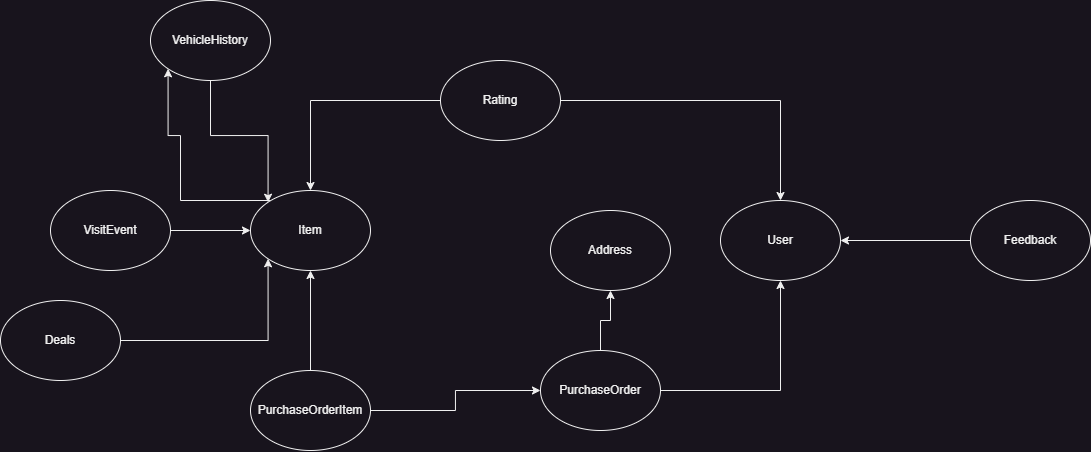

The diagram above was exported from draw.io. Its source (the exported page's mxGraphModel, read from the mxfile embedded in the PNG):
<mxGraphModel dx="2812" dy="880" grid="1" gridSize="10" guides="1" tooltips="1" connect="1" arrows="1" fold="1" page="1" pageScale="1" pageWidth="827" pageHeight="1169" math="0" shadow="0">
  <root>
    <mxCell id="0" />
    <mxCell id="1" parent="0" />
    <mxCell id="2" style="edgeStyle=orthogonalEdgeStyle;rounded=0;orthogonalLoop=1;jettySize=auto;html=1;entryX=0;entryY=1;entryDx=0;entryDy=0;" edge="1" source="3" target="18" parent="1">
      <mxGeometry relative="1" as="geometry">
        <Array as="points">
          <mxPoint x="60" y="200" />
          <mxPoint x="60" y="135" />
          <mxPoint x="48" y="135" />
        </Array>
      </mxGeometry>
    </mxCell>
    <mxCell id="3" value="Item" style="ellipse;whiteSpace=wrap;html=1;" vertex="1" parent="1">
      <mxGeometry x="130" y="190" width="120" height="80" as="geometry" />
    </mxCell>
    <mxCell id="4" value="Address" style="ellipse;whiteSpace=wrap;html=1;" vertex="1" parent="1">
      <mxGeometry x="430" y="210" width="120" height="80" as="geometry" />
    </mxCell>
    <mxCell id="5" style="edgeStyle=orthogonalEdgeStyle;rounded=0;orthogonalLoop=1;jettySize=auto;html=1;entryX=0.5;entryY=1;entryDx=0;entryDy=0;" edge="1" source="7" target="4" parent="1">
      <mxGeometry relative="1" as="geometry" />
    </mxCell>
    <mxCell id="6" style="edgeStyle=orthogonalEdgeStyle;rounded=0;orthogonalLoop=1;jettySize=auto;html=1;entryX=0.5;entryY=1;entryDx=0;entryDy=0;" edge="1" source="7" target="8" parent="1">
      <mxGeometry relative="1" as="geometry" />
    </mxCell>
    <mxCell id="7" value="PurchaseOrder" style="ellipse;whiteSpace=wrap;html=1;" vertex="1" parent="1">
      <mxGeometry x="420" y="350" width="120" height="80" as="geometry" />
    </mxCell>
    <mxCell id="8" value="User" style="ellipse;whiteSpace=wrap;html=1;" vertex="1" parent="1">
      <mxGeometry x="600" y="200" width="120" height="80" as="geometry" />
    </mxCell>
    <mxCell id="9" style="edgeStyle=orthogonalEdgeStyle;rounded=0;orthogonalLoop=1;jettySize=auto;html=1;entryX=0.5;entryY=1;entryDx=0;entryDy=0;" edge="1" source="11" target="3" parent="1">
      <mxGeometry relative="1" as="geometry" />
    </mxCell>
    <mxCell id="10" style="edgeStyle=orthogonalEdgeStyle;rounded=0;orthogonalLoop=1;jettySize=auto;html=1;entryX=0;entryY=0.5;entryDx=0;entryDy=0;" edge="1" source="11" target="7" parent="1">
      <mxGeometry relative="1" as="geometry" />
    </mxCell>
    <mxCell id="11" value="PurchaseOrderItem" style="ellipse;whiteSpace=wrap;html=1;" vertex="1" parent="1">
      <mxGeometry x="130" y="370" width="120" height="80" as="geometry" />
    </mxCell>
    <mxCell id="12" style="edgeStyle=orthogonalEdgeStyle;rounded=0;orthogonalLoop=1;jettySize=auto;html=1;entryX=0.5;entryY=0;entryDx=0;entryDy=0;" edge="1" source="14" target="3" parent="1">
      <mxGeometry relative="1" as="geometry" />
    </mxCell>
    <mxCell id="13" style="edgeStyle=orthogonalEdgeStyle;rounded=0;orthogonalLoop=1;jettySize=auto;html=1;" edge="1" source="14" target="8" parent="1">
      <mxGeometry relative="1" as="geometry" />
    </mxCell>
    <mxCell id="14" value="Rating" style="ellipse;whiteSpace=wrap;html=1;" vertex="1" parent="1">
      <mxGeometry x="320" y="60" width="120" height="80" as="geometry" />
    </mxCell>
    <mxCell id="15" style="edgeStyle=orthogonalEdgeStyle;rounded=0;orthogonalLoop=1;jettySize=auto;html=1;entryX=0;entryY=0.5;entryDx=0;entryDy=0;" edge="1" source="16" target="3" parent="1">
      <mxGeometry relative="1" as="geometry" />
    </mxCell>
    <mxCell id="16" value="VisitEvent" style="ellipse;whiteSpace=wrap;html=1;" vertex="1" parent="1">
      <mxGeometry x="-70" y="190" width="120" height="80" as="geometry" />
    </mxCell>
    <mxCell id="17" style="edgeStyle=orthogonalEdgeStyle;rounded=0;orthogonalLoop=1;jettySize=auto;html=1;entryX=0;entryY=0;entryDx=0;entryDy=0;" edge="1" source="18" target="3" parent="1">
      <mxGeometry relative="1" as="geometry" />
    </mxCell>
    <mxCell id="18" value="VehicleHistory" style="ellipse;whiteSpace=wrap;html=1;" vertex="1" parent="1">
      <mxGeometry x="30" width="120" height="80" as="geometry" />
    </mxCell>
    <mxCell id="19" style="edgeStyle=orthogonalEdgeStyle;rounded=0;orthogonalLoop=1;jettySize=auto;html=1;entryX=0;entryY=1;entryDx=0;entryDy=0;" edge="1" source="20" target="3" parent="1">
      <mxGeometry relative="1" as="geometry" />
    </mxCell>
    <mxCell id="20" value="Deals" style="ellipse;whiteSpace=wrap;html=1;" vertex="1" parent="1">
      <mxGeometry x="-120" y="300" width="120" height="80" as="geometry" />
    </mxCell>
    <mxCell id="21" style="edgeStyle=orthogonalEdgeStyle;rounded=0;orthogonalLoop=1;jettySize=auto;html=1;entryX=1;entryY=0.5;entryDx=0;entryDy=0;" edge="1" source="22" target="8" parent="1">
      <mxGeometry relative="1" as="geometry" />
    </mxCell>
    <mxCell id="22" value="Feedback" style="ellipse;whiteSpace=wrap;html=1;" vertex="1" parent="1">
      <mxGeometry x="850" y="200" width="120" height="80" as="geometry" />
    </mxCell>
  </root>
</mxGraphModel>